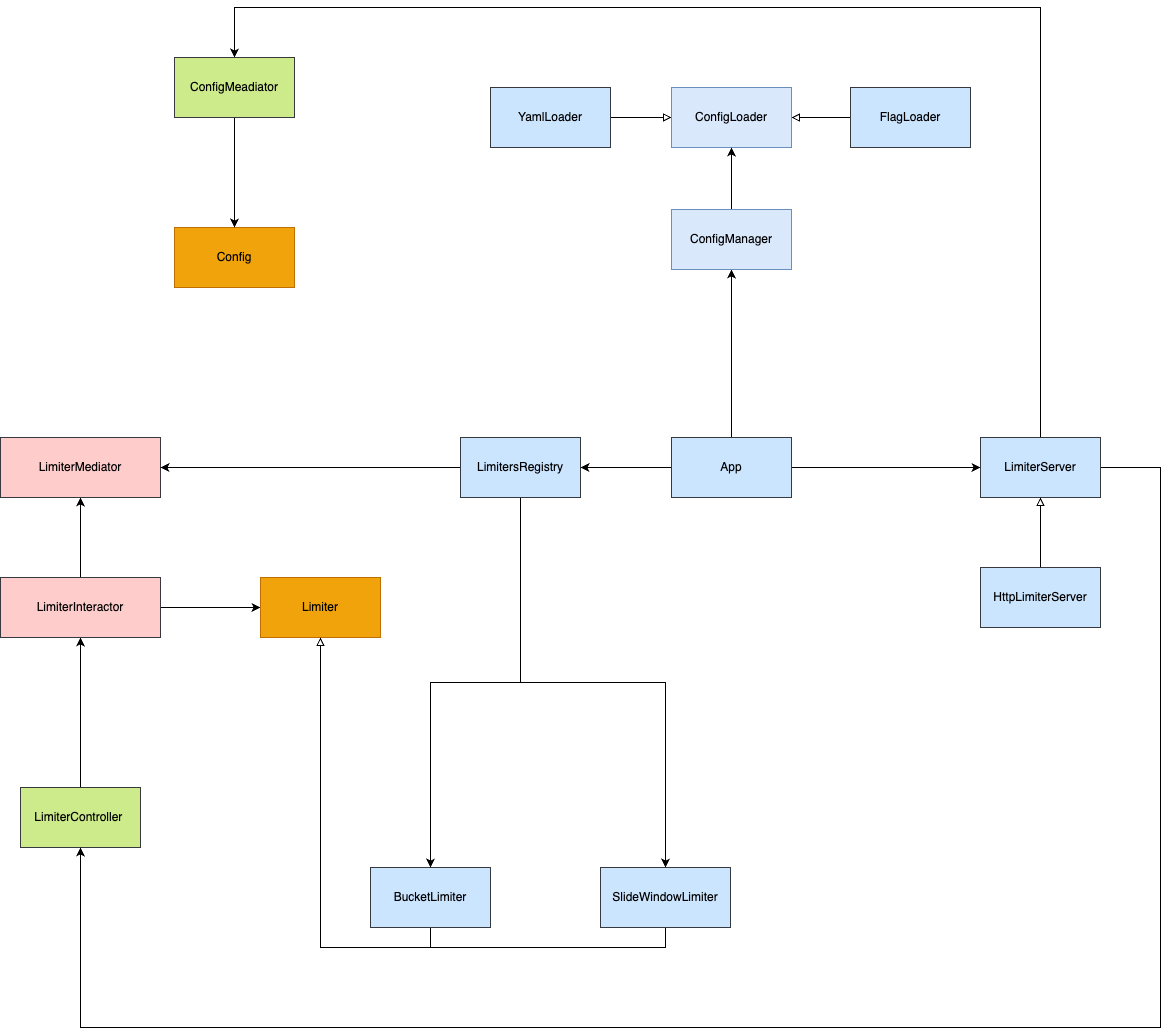

The diagram above was exported from draw.io. Its source (the exported page's mxGraphModel, read from the mxfile embedded in the PNG):
<mxGraphModel dx="1833" dy="2506" grid="1" gridSize="10" guides="1" tooltips="1" connect="1" arrows="1" fold="1" page="1" pageScale="1" pageWidth="827" pageHeight="1169" background="#ffffff" math="0" shadow="0">
  <root>
    <mxCell id="0" />
    <mxCell id="1" parent="0" />
    <mxCell id="klkyM3DFlvYlKjtcZAna-2" style="edgeStyle=orthogonalEdgeStyle;rounded=0;orthogonalLoop=1;jettySize=auto;html=1;" parent="1" source="QGnTvyKVl22SuWBxDWJy-1" target="klkyM3DFlvYlKjtcZAna-1" edge="1">
      <mxGeometry relative="1" as="geometry" />
    </mxCell>
    <mxCell id="QGnTvyKVl22SuWBxDWJy-1" value="LimiterController&amp;nbsp;" style="rounded=0;whiteSpace=wrap;html=1;fillColor=#cdeb8b;strokeColor=#36393d;" parent="1" vertex="1">
      <mxGeometry x="140" y="-280" width="120" height="60" as="geometry" />
    </mxCell>
    <mxCell id="mCkg3tZxOcxSW225UWgD-18" style="edgeStyle=orthogonalEdgeStyle;rounded=0;orthogonalLoop=1;jettySize=auto;html=1;" parent="1" source="klkyM3DFlvYlKjtcZAna-1" target="mCkg3tZxOcxSW225UWgD-13" edge="1">
      <mxGeometry relative="1" as="geometry" />
    </mxCell>
    <mxCell id="ZVdhjHoiYlcf_g951Yxf-4" style="edgeStyle=orthogonalEdgeStyle;rounded=0;orthogonalLoop=1;jettySize=auto;html=1;entryX=0;entryY=0.5;entryDx=0;entryDy=0;" parent="1" source="klkyM3DFlvYlKjtcZAna-1" target="mCkg3tZxOcxSW225UWgD-1" edge="1">
      <mxGeometry relative="1" as="geometry" />
    </mxCell>
    <mxCell id="klkyM3DFlvYlKjtcZAna-1" value="LimiterInteractor" style="rounded=0;whiteSpace=wrap;html=1;fillColor=#ffcccc;strokeColor=#36393d;" parent="1" vertex="1">
      <mxGeometry x="120" y="-490" width="160" height="60" as="geometry" />
    </mxCell>
    <mxCell id="klkyM3DFlvYlKjtcZAna-5" style="edgeStyle=orthogonalEdgeStyle;rounded=0;orthogonalLoop=1;jettySize=auto;html=1;" parent="1" source="klkyM3DFlvYlKjtcZAna-3" target="klkyM3DFlvYlKjtcZAna-4" edge="1">
      <mxGeometry relative="1" as="geometry" />
    </mxCell>
    <mxCell id="ZVdhjHoiYlcf_g951Yxf-1" style="edgeStyle=orthogonalEdgeStyle;rounded=0;orthogonalLoop=1;jettySize=auto;html=1;" parent="1" source="klkyM3DFlvYlKjtcZAna-3" target="mCkg3tZxOcxSW225UWgD-15" edge="1">
      <mxGeometry relative="1" as="geometry" />
    </mxCell>
    <mxCell id="CmWGYeQ4sJW_mLDDZrwv-27" style="edgeStyle=orthogonalEdgeStyle;rounded=0;orthogonalLoop=1;jettySize=auto;html=1;exitX=0.5;exitY=0;exitDx=0;exitDy=0;entryX=0.5;entryY=1;entryDx=0;entryDy=0;" parent="1" source="klkyM3DFlvYlKjtcZAna-3" target="CmWGYeQ4sJW_mLDDZrwv-14" edge="1">
      <mxGeometry relative="1" as="geometry" />
    </mxCell>
    <mxCell id="klkyM3DFlvYlKjtcZAna-3" value="App" style="rounded=0;whiteSpace=wrap;html=1;fillColor=#cce5ff;strokeColor=#36393d;" parent="1" vertex="1">
      <mxGeometry x="791" y="-630" width="120" height="60" as="geometry" />
    </mxCell>
    <mxCell id="mCkg3tZxOcxSW225UWgD-23" style="edgeStyle=orthogonalEdgeStyle;rounded=0;orthogonalLoop=1;jettySize=auto;html=1;entryX=0.5;entryY=1;entryDx=0;entryDy=0;" parent="1" source="klkyM3DFlvYlKjtcZAna-4" target="QGnTvyKVl22SuWBxDWJy-1" edge="1">
      <mxGeometry relative="1" as="geometry">
        <Array as="points">
          <mxPoint x="1280" y="-40" />
          <mxPoint x="200" y="-40" />
        </Array>
      </mxGeometry>
    </mxCell>
    <mxCell id="CmWGYeQ4sJW_mLDDZrwv-31" style="edgeStyle=orthogonalEdgeStyle;rounded=0;orthogonalLoop=1;jettySize=auto;html=1;exitX=0.5;exitY=0;exitDx=0;exitDy=0;entryX=0.5;entryY=0;entryDx=0;entryDy=0;" parent="1" source="klkyM3DFlvYlKjtcZAna-4" target="CmWGYeQ4sJW_mLDDZrwv-19" edge="1">
      <mxGeometry relative="1" as="geometry">
        <Array as="points">
          <mxPoint x="1160" y="-1060" />
          <mxPoint x="354" y="-1060" />
        </Array>
      </mxGeometry>
    </mxCell>
    <mxCell id="klkyM3DFlvYlKjtcZAna-4" value="LimiterServer" style="rounded=0;whiteSpace=wrap;html=1;fillColor=#cce5ff;strokeColor=#36393d;" parent="1" vertex="1">
      <mxGeometry x="1100" y="-630" width="120" height="60" as="geometry" />
    </mxCell>
    <mxCell id="ZVdhjHoiYlcf_g951Yxf-3" style="edgeStyle=orthogonalEdgeStyle;rounded=0;orthogonalLoop=1;jettySize=auto;html=1;endArrow=block;endFill=0;" parent="1" source="klkyM3DFlvYlKjtcZAna-8" target="klkyM3DFlvYlKjtcZAna-4" edge="1">
      <mxGeometry relative="1" as="geometry" />
    </mxCell>
    <mxCell id="klkyM3DFlvYlKjtcZAna-8" value="HttpLimiterServer" style="rounded=0;whiteSpace=wrap;html=1;fillColor=#cce5ff;strokeColor=#36393d;" parent="1" vertex="1">
      <mxGeometry x="1100" y="-500" width="120" height="60" as="geometry" />
    </mxCell>
    <mxCell id="mCkg3tZxOcxSW225UWgD-1" value="Limiter" style="rounded=0;whiteSpace=wrap;html=1;fillColor=#f0a30a;strokeColor=#BD7000;fontColor=#000000;" parent="1" vertex="1">
      <mxGeometry x="380" y="-490" width="120" height="60" as="geometry" />
    </mxCell>
    <mxCell id="mCkg3tZxOcxSW225UWgD-30" style="edgeStyle=orthogonalEdgeStyle;rounded=0;orthogonalLoop=1;jettySize=auto;html=1;exitX=0.5;exitY=1;exitDx=0;exitDy=0;endArrow=block;endFill=0;" parent="1" source="mCkg3tZxOcxSW225UWgD-3" target="mCkg3tZxOcxSW225UWgD-1" edge="1">
      <mxGeometry relative="1" as="geometry" />
    </mxCell>
    <mxCell id="mCkg3tZxOcxSW225UWgD-3" value="BucketLimiter" style="rounded=0;whiteSpace=wrap;html=1;fillColor=#cce5ff;strokeColor=#36393d;" parent="1" vertex="1">
      <mxGeometry x="490" y="-200" width="120" height="60" as="geometry" />
    </mxCell>
    <mxCell id="mCkg3tZxOcxSW225UWgD-31" style="edgeStyle=orthogonalEdgeStyle;rounded=0;orthogonalLoop=1;jettySize=auto;html=1;entryX=0.5;entryY=1;entryDx=0;entryDy=0;exitX=0.5;exitY=1;exitDx=0;exitDy=0;endArrow=block;endFill=0;" parent="1" source="mCkg3tZxOcxSW225UWgD-11" target="mCkg3tZxOcxSW225UWgD-1" edge="1">
      <mxGeometry relative="1" as="geometry" />
    </mxCell>
    <mxCell id="mCkg3tZxOcxSW225UWgD-11" value="SlideWindowLimiter" style="rounded=0;whiteSpace=wrap;html=1;fillColor=#cce5ff;strokeColor=#36393d;" parent="1" vertex="1">
      <mxGeometry x="720" y="-200" width="130" height="60" as="geometry" />
    </mxCell>
    <mxCell id="mCkg3tZxOcxSW225UWgD-13" value="LimiterMediator" style="rounded=0;whiteSpace=wrap;html=1;fillColor=#ffcccc;strokeColor=#36393d;" parent="1" vertex="1">
      <mxGeometry x="120" y="-630" width="160" height="60" as="geometry" />
    </mxCell>
    <mxCell id="mCkg3tZxOcxSW225UWgD-24" style="edgeStyle=orthogonalEdgeStyle;rounded=0;orthogonalLoop=1;jettySize=auto;html=1;" parent="1" source="mCkg3tZxOcxSW225UWgD-15" target="mCkg3tZxOcxSW225UWgD-13" edge="1">
      <mxGeometry relative="1" as="geometry" />
    </mxCell>
    <mxCell id="mCkg3tZxOcxSW225UWgD-25" style="edgeStyle=orthogonalEdgeStyle;rounded=0;orthogonalLoop=1;jettySize=auto;html=1;" parent="1" source="mCkg3tZxOcxSW225UWgD-15" target="mCkg3tZxOcxSW225UWgD-3" edge="1">
      <mxGeometry relative="1" as="geometry" />
    </mxCell>
    <mxCell id="mCkg3tZxOcxSW225UWgD-26" style="edgeStyle=orthogonalEdgeStyle;rounded=0;orthogonalLoop=1;jettySize=auto;html=1;exitX=0.5;exitY=1;exitDx=0;exitDy=0;" parent="1" source="mCkg3tZxOcxSW225UWgD-15" target="mCkg3tZxOcxSW225UWgD-11" edge="1">
      <mxGeometry relative="1" as="geometry" />
    </mxCell>
    <mxCell id="mCkg3tZxOcxSW225UWgD-15" value="LimitersRegistry" style="rounded=0;whiteSpace=wrap;html=1;fillColor=#cce5ff;strokeColor=#36393d;" parent="1" vertex="1">
      <mxGeometry x="580" y="-630" width="120" height="60" as="geometry" />
    </mxCell>
    <mxCell id="CmWGYeQ4sJW_mLDDZrwv-1" value="Config" style="rounded=0;whiteSpace=wrap;html=1;fillColor=#f0a30a;strokeColor=#BD7000;fontColor=#000000;" parent="1" vertex="1">
      <mxGeometry x="294" y="-840" width="120" height="60" as="geometry" />
    </mxCell>
    <mxCell id="CmWGYeQ4sJW_mLDDZrwv-13" style="edgeStyle=orthogonalEdgeStyle;rounded=0;orthogonalLoop=1;jettySize=auto;html=1;entryX=0;entryY=0.5;entryDx=0;entryDy=0;endArrow=block;endFill=0;" parent="1" source="CmWGYeQ4sJW_mLDDZrwv-3" target="CmWGYeQ4sJW_mLDDZrwv-9" edge="1">
      <mxGeometry relative="1" as="geometry" />
    </mxCell>
    <mxCell id="CmWGYeQ4sJW_mLDDZrwv-3" value="YamlLoader" style="rounded=0;whiteSpace=wrap;html=1;fillColor=#cce5ff;strokeColor=#36393d;" parent="1" vertex="1">
      <mxGeometry x="610" y="-980" width="120" height="60" as="geometry" />
    </mxCell>
    <mxCell id="CmWGYeQ4sJW_mLDDZrwv-11" style="edgeStyle=orthogonalEdgeStyle;rounded=0;orthogonalLoop=1;jettySize=auto;html=1;endArrow=block;endFill=0;" parent="1" source="CmWGYeQ4sJW_mLDDZrwv-5" target="CmWGYeQ4sJW_mLDDZrwv-9" edge="1">
      <mxGeometry relative="1" as="geometry">
        <mxPoint x="930" y="-989" as="targetPoint" />
      </mxGeometry>
    </mxCell>
    <mxCell id="CmWGYeQ4sJW_mLDDZrwv-5" value="FlagLoader" style="rounded=0;whiteSpace=wrap;html=1;fillColor=#cce5ff;strokeColor=#36393d;" parent="1" vertex="1">
      <mxGeometry x="970" y="-980" width="120" height="60" as="geometry" />
    </mxCell>
    <mxCell id="CmWGYeQ4sJW_mLDDZrwv-9" value="ConfigLoader" style="rounded=0;whiteSpace=wrap;html=1;fillColor=#dae8fc;strokeColor=#6c8ebf;" parent="1" vertex="1">
      <mxGeometry x="791" y="-980" width="120" height="60" as="geometry" />
    </mxCell>
    <mxCell id="CmWGYeQ4sJW_mLDDZrwv-29" style="edgeStyle=orthogonalEdgeStyle;rounded=0;orthogonalLoop=1;jettySize=auto;html=1;entryX=0.5;entryY=1;entryDx=0;entryDy=0;" parent="1" source="CmWGYeQ4sJW_mLDDZrwv-14" target="CmWGYeQ4sJW_mLDDZrwv-9" edge="1">
      <mxGeometry relative="1" as="geometry" />
    </mxCell>
    <mxCell id="CmWGYeQ4sJW_mLDDZrwv-14" value="ConfigManager" style="rounded=0;whiteSpace=wrap;html=1;fillColor=#dae8fc;strokeColor=#6c8ebf;" parent="1" vertex="1">
      <mxGeometry x="791" y="-858" width="120" height="60" as="geometry" />
    </mxCell>
    <mxCell id="CmWGYeQ4sJW_mLDDZrwv-20" style="edgeStyle=orthogonalEdgeStyle;rounded=0;orthogonalLoop=1;jettySize=auto;html=1;" parent="1" source="CmWGYeQ4sJW_mLDDZrwv-19" target="CmWGYeQ4sJW_mLDDZrwv-1" edge="1">
      <mxGeometry relative="1" as="geometry" />
    </mxCell>
    <mxCell id="CmWGYeQ4sJW_mLDDZrwv-19" value="ConfigMeadiator" style="rounded=0;whiteSpace=wrap;html=1;fillColor=#cdeb8b;strokeColor=#36393d;" parent="1" vertex="1">
      <mxGeometry x="294" y="-1010" width="120" height="60" as="geometry" />
    </mxCell>
  </root>
</mxGraphModel>